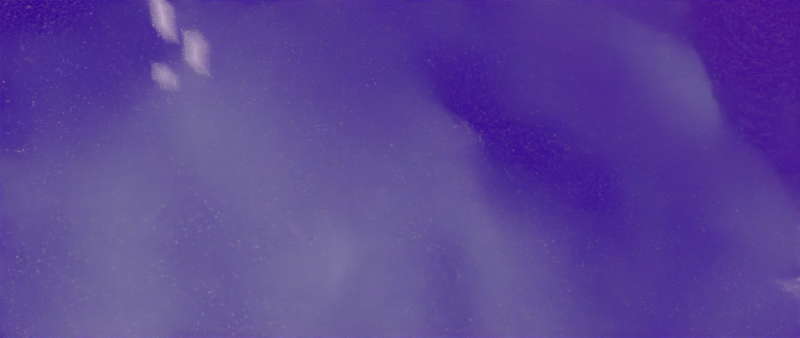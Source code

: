 # Source: Ocean_Environment.blend  (saved by Blender 3.6.11; exported with 4.5.12 LTS)
import bpy
from mathutils import Matrix  # noqa: F401  (used for matrix-valued properties, if any)

bpy.ops.wm.read_factory_settings(use_empty=True)
scene = bpy.context.scene
scene.name = 'Scene'

# ---- collections
col_collection = bpy.data.collections.new('Collection'); scene.collection.children.link(col_collection)
col_ocean1 = bpy.data.collections.new('ocean1'); scene.collection.children.link(col_ocean1)
col_fog1 = bpy.data.collections.new('fog1'); scene.collection.children.link(col_fog1)
col_depth_1 = bpy.data.collections.new('depth 1'); scene.collection.children.link(col_depth_1)
col_sun = bpy.data.collections.new('sun'); scene.collection.children.link(col_sun)

# ---- images (referenced by path relative to the original .blend; pixels are not part of the script)
import os
ASSET_DIR = os.environ.get("B2B_ASSET_DIR", "")  # directory of the original .blend (textures are referenced by path, not embedded)
HERE = os.path.dirname(os.path.abspath(__file__))  # packed textures are extracted next to this script under _unpacked/

def load_image(name, relpath, width, height, colorspace="sRGB"):
    """Load a texture the original file referenced (path relative to the .blend, or extracted next to this script)."""
    p = next((c for c in (os.path.join(HERE, relpath), os.path.join(ASSET_DIR, relpath)) if relpath and os.path.exists(c)), "")
    if p:
        img = bpy.data.images.load(p, check_existing=True)
        img.name = name
    else:  # same state as the original file: an image datablock whose file is absent (Cycles renders it pink)
        img = bpy.data.images.new(name, width, height)
        img.source = "FILE"
        img.filepath = "//" + (relpath or name)
    img.colorspace_settings.name = colorspace
    return img
img_venice_dawn_1_2k_exr = load_image('venice_dawn_1_2k.exr', 'venice_dawn_1_2k.exr', 1024, 1024, 'Linear Rec.709')

# ---- materials (node trees are filled in below, after node groups)
mat_water_surface = bpy.data.materials.new('Water_surface')
mat_fog = bpy.data.materials.new("Fog'")
mat_depth = bpy.data.materials.new('Depth')

# ---- material node trees
mat_water_surface.use_nodes = True; mat_water_surface.node_tree.nodes.clear()
_N = mat_water_surface.node_tree.nodes; _L = mat_water_surface.node_tree.links
n0 = _N.new('NodeFrame'); n0.name = 'Frame'; n0.location = (-1660, 118)
n0.label = 'Ripple normla map'
n0.width = 1118
n1 = _N.new('NodeFrame'); n1.name = 'Frame.001'; n1.location = (-1925, 731)
n1.label = 'Sparse'
n1.width = 995
n2 = _N.new('NodeFrame'); n2.name = 'Frame.002'; n2.location = (-1802, 1543)
n2.label = 'Texture Foam'
n2.width = 474
n3 = _N.new('NodeFrame'); n3.name = 'Frame.003'; n3.location = (-748, 2526)
n3.label = 'Height mask'
n3.width = 1094
n4 = _N.new('NodeFrame'); n4.name = 'Frame.004'; n4.location = (-1566, 2046)
n4.label = 'Dense Foam'
n4.width = 1370
n5 = _N.new('ShaderNodeNormalMap'); n5.name = 'Normal Map'; n5.location = (-70, -144)
n6 = _N.new('ShaderNodeTexNoise'); n6.name = 'Noise Texture.001'; n6.location = (40, -40)
n6.inputs[2].default_value = 1200.0
n6.inputs[3].default_value = 1.5
n6.inputs[4].default_value = 1.0
n6.inputs[8].default_value = 0.5
n7 = _N.new('ShaderNodeMix'); n7.name = 'Mix'; n7.location = (437, -155)
n7.data_type = 'RGBA'
n7.inputs[0].default_value = 0.7
n8 = _N.new('ShaderNodeSeparateColor'); n8.name = 'Separate Color'; n8.location = (711, -133)
n9 = _N.new('ShaderNodeTexNoise'); n9.name = 'Noise Texture'; n9.location = (30, -290)
n9.inputs[2].default_value = 600.0
n9.inputs[3].default_value = 1.0
n9.inputs[4].default_value = 0.6
n9.inputs[8].default_value = 1.2
n10 = _N.new('ShaderNodeBrightContrast'); n10.name = 'Brightness/Contrast'; n10.location = (244, -343)
n10.inputs[2].default_value = 0.35
n11 = _N.new('ShaderNodeCombineColor'); n11.name = 'Combine Color'; n11.location = (948, -129)
n11.inputs[2].default_value = 1.0
n12 = _N.new('ShaderNodeTexNoise'); n12.name = 'Noise Texture.002'; n12.location = (30, -40)
n12.inputs[2].default_value = 120.0
n12.inputs[3].default_value = 0.5
n12.inputs[8].default_value = 2.5
n13 = _N.new('ShaderNodeTexVoronoi'); n13.name = 'Voronoi Texture'; n13.location = (37, -288)
n13.inputs[2].default_value = -60.0
n13.inputs[8].default_value = 0.8
n14 = _N.new('ShaderNodeMix'); n14.name = 'Mix.001'; n14.location = (268, -143)
n14.data_type = 'RGBA'
n15 = _N.new('ShaderNodeValToRGB'); n15.name = 'Color Ramp'; n15.location = (508, -175)
while len(n15.color_ramp.elements) > 1: n15.color_ramp.elements.remove(n15.color_ramp.elements[-1])
n15.color_ramp.elements[0].position = 0.4945; n15.color_ramp.elements[0].color = (0.0, 0.0, 0.0, 1.0)
_e = n15.color_ramp.elements.new(0.5836); _e.color = (0.08687, 0.08687, 0.08687, 1.0)
_e = n15.color_ramp.elements.new(1.0); _e.color = (1.0, 1.0, 1.0, 1.0)
n16 = _N.new('ShaderNodeBrightContrast'); n16.name = 'Brightness/Contrast.001'; n16.location = (826, -188)
n16.inputs[1].default_value = 0.35
n16.inputs[2].default_value = 0.8
n17 = _N.new('ShaderNodeAttribute'); n17.name = 'Attribute'; n17.location = (-1237, 1124)
n17.attribute_name = 'Foam'
n18 = _N.new('ShaderNodeMix'); n18.name = 'Mix.002'; n18.location = (-940, 1043)
n18.data_type = 'RGBA'
n18.inputs[0].default_value = 0.3
n19 = _N.new('ShaderNodeTexNoise'); n19.name = 'Noise Texture.003'; n19.location = (32, -40)
n19.inputs[2].default_value = 3000.0
n19.inputs[4].default_value = 1.0
n20 = _N.new('ShaderNodeTexVoronoi'); n20.name = 'Voronoi Texture.001'; n20.location = (30, -273)
n20.inputs[2].default_value = 3000.0
n21 = _N.new('ShaderNodeMix'); n21.name = 'Mix.003'; n21.location = (303, -85)
n21.data_type = 'RGBA'
n21.blend_type = 'MULTIPLY'
n21.inputs[0].default_value = 0.85
n22 = _N.new('ShaderNodeTexCoord'); n22.name = 'Texture Coordinate'; n22.location = (-2419, 1741)
n23 = _N.new('ShaderNodeMapping'); n23.name = 'Mapping'; n23.location = (-2239, 1741)
n24 = _N.new('ShaderNodeMix'); n24.name = 'Mix.006'; n24.location = (370, 2052)
n24.data_type = 'RGBA'
n24.inputs[6].default_value = (0.0, 0.0, 0.0, 1.0)
n25 = _N.new('ShaderNodeNewGeometry'); n25.name = 'Geometry'; n25.location = (30, -40)
n26 = _N.new('ShaderNodeSeparateXYZ'); n26.name = 'Separate XYZ'; n26.location = (309, -71)
n27 = _N.new('ShaderNodeValToRGB'); n27.name = 'Color Ramp.002'; n27.location = (503, -79)
while len(n27.color_ramp.elements) > 1: n27.color_ramp.elements.remove(n27.color_ramp.elements[-1])
n27.color_ramp.elements[0].position = 0.2; n27.color_ramp.elements[0].color = (0.0, 0.0, 0.0, 1.0)
_e = n27.color_ramp.elements.new(1.0); _e.color = (1.0, 1.0, 1.0, 1.0)
n28 = _N.new('ShaderNodeRGBCurve'); n28.name = 'RGB Curves'; n28.location = (824, -84)
_c = n28.mapping.curves[3]
while len(_c.points) > 2: _c.points.remove(_c.points[-1])
_c.points[0].location = (0.0, 0.0); _c.points[0].handle_type = 'AUTO'
_c.points[1].location = (0.42182, 0.155); _c.points[1].handle_type = 'AUTO'
_p = _c.points.new(0.96, 0.505); _p.handle_type = 'AUTO'
n28.mapping.update()
n29 = _N.new('ShaderNodeValToRGB'); n29.name = 'Color Ramp.001'; n29.location = (1100, -69)
while len(n29.color_ramp.elements) > 1: n29.color_ramp.elements.remove(n29.color_ramp.elements[-1])
n29.color_ramp.elements[0].position = 0.4291; n29.color_ramp.elements[0].color = (0.0, 0.0, 0.0, 1.0)
_e = n29.color_ramp.elements.new(1.0); _e.color = (1.0, 1.0, 1.0, 1.0)
n30 = _N.new('ShaderNodeTexNoise'); n30.name = 'Noise Texture.005'; n30.location = (851, -62)
n30.inputs[2].default_value = 10.0
n30.inputs[3].default_value = 0.5
n31 = _N.new('ShaderNodeMix'); n31.name = 'Mix.005'; n31.location = (271, -88)
n31.data_type = 'RGBA'
n32 = _N.new('ShaderNodeMapping'); n32.name = 'Mapping.001'; n32.location = (591, -76)
n33 = _N.new('ShaderNodeTexNoise'); n33.name = 'Noise Texture.004'; n33.location = (30, -40)
n33.inputs[2].default_value = 1e+04
n33.inputs[3].default_value = 16.0
n33.inputs[4].default_value = 0.7
n33.inputs[8].default_value = 0.25
n34 = _N.new('ShaderNodeMix'); n34.name = 'Mix.004'; n34.location = (-107, 1238)
n34.data_type = 'RGBA'
n34.blend_type = 'OVERLAY'
n34.inputs[0].default_value = 1.0
n35 = _N.new('ShaderNodeMix'); n35.name = 'Mix.007'; n35.location = (590, 1390)
n35.width = 132
n35.data_type = 'RGBA'
n35.clamp_result = True
n35.inputs[0].default_value = 0.8453
n36 = _N.new('ShaderNodeBsdfPrincipled'); n36.name = 'Principled BSDF'; n36.location = (393, 546)
n36.distribution = 'GGX'
n36.subsurface_method = 'BURLEY'
n36.inputs[0].default_value = (0.000283, 0.1621, 0.2023, 1.0)
n36.inputs[2].default_value = 0.08
n36.inputs[3].default_value = 1.45
n36.inputs[13].default_value = 0.7
n36.inputs[18].default_value = 1.0
n36.inputs[27].default_value = (0.0, 0.0, 0.0, 1.0)
n36.inputs[28].default_value = 1.0
n37 = _N.new('ShaderNodeOutputMaterial'); n37.name = 'Material Output'; n37.location = (1299, 593)
n38 = _N.new('ShaderNodeBsdfDiffuse'); n38.name = 'Diffuse BSDF'; n38.location = (697, 464)
n38.inputs[0].default_value = (0.7649, 0.7736, 0.8, 1.0)
n38.inputs[1].default_value = 0.3
n39 = _N.new('ShaderNodeValToRGB'); n39.name = 'Color Ramp.003'; n39.location = (802, 1230)
while len(n39.color_ramp.elements) > 1: n39.color_ramp.elements.remove(n39.color_ramp.elements[-1])
n39.color_ramp.elements[0].position = 0.0; n39.color_ramp.elements[0].color = (0.0, 0.0, 0.0, 1.0)
_e = n39.color_ramp.elements.new(1.0); _e.color = (1.0, 1.0, 1.0, 1.0)
n40 = _N.new('ShaderNodeMixShader'); n40.name = 'Mix Shader'; n40.location = (1073, 581)
n6.parent = n0
n7.parent = n0
n8.parent = n0
n9.parent = n0
n10.parent = n0
n11.parent = n0
n12.parent = n1
n13.parent = n1
n14.parent = n1
n15.parent = n1
n16.parent = n1
n19.parent = n2
n20.parent = n2
n21.parent = n2
n25.parent = n3
n26.parent = n3
n27.parent = n3
n28.parent = n3
n29.parent = n4
n30.parent = n4
n31.parent = n4
n32.parent = n4
n33.parent = n4
_L.new(n38.outputs[0], n40.inputs[2])
_L.new(n23.outputs[0], n9.inputs[0])
_L.new(n22.outputs[0], n23.inputs[0])
_L.new(n23.outputs[0], n6.inputs[0])
_L.new(n9.outputs[1], n10.inputs[0])
_L.new(n6.outputs[1], n7.inputs[6])
_L.new(n10.outputs[0], n7.inputs[7])
_L.new(n7.outputs[2], n8.inputs[0])
_L.new(n8.outputs[0], n11.inputs[0])
_L.new(n8.outputs[1], n11.inputs[1])
_L.new(n5.outputs[0], n36.inputs[5])
_L.new(n11.outputs[0], n5.inputs[1])
_L.new(n23.outputs[0], n13.inputs[0])
_L.new(n23.outputs[0], n12.inputs[0])
_L.new(n13.outputs[0], n14.inputs[7])
_L.new(n12.outputs[0], n14.inputs[6])
_L.new(n14.outputs[2], n15.inputs[0])
_L.new(n15.outputs[0], n16.inputs[0])
_L.new(n16.outputs[0], n18.inputs[7])
_L.new(n17.outputs[0], n18.inputs[6])
_L.new(n36.outputs[0], n40.inputs[1])
_L.new(n23.outputs[0], n20.inputs[0])
_L.new(n23.outputs[0], n19.inputs[0])
_L.new(n19.outputs[0], n21.inputs[6])
_L.new(n20.outputs[0], n21.inputs[7])
_L.new(n18.outputs[2], n34.inputs[6])
_L.new(n21.outputs[2], n34.inputs[7])
_L.new(n23.outputs[0], n33.inputs[0])
_L.new(n33.outputs[0], n31.inputs[7])
_L.new(n23.outputs[0], n31.inputs[6])
_L.new(n31.outputs[2], n32.inputs[0])
_L.new(n32.outputs[0], n30.inputs[0])
_L.new(n30.outputs[0], n29.inputs[0])
_L.new(n29.outputs[0], n24.inputs[7])
_L.new(n25.outputs[0], n26.inputs[0])
_L.new(n26.outputs[2], n27.inputs[0])
_L.new(n27.outputs[0], n28.inputs[1])
_L.new(n28.outputs[0], n24.inputs[0])
_L.new(n24.outputs[2], n35.inputs[6])
_L.new(n34.outputs[2], n35.inputs[7])
_L.new(n35.outputs[2], n39.inputs[0])
_L.new(n39.outputs[0], n40.inputs[0])
_L.new(n40.outputs[0], n37.inputs[0])
n37.is_active_output = True
mat_fog.use_nodes = True; mat_fog.node_tree.nodes.clear()
_N = mat_fog.node_tree.nodes; _L = mat_fog.node_tree.links
n0 = _N.new('ShaderNodeOutputMaterial'); n0.name = 'Material Output'; n0.location = (655, 258)
n1 = _N.new('ShaderNodeValToRGB'); n1.name = 'Color Ramp'; n1.location = (-680, 453)
while len(n1.color_ramp.elements) > 1: n1.color_ramp.elements.remove(n1.color_ramp.elements[-1])
n1.color_ramp.elements[0].position = 0.0; n1.color_ramp.elements[0].color = (0.0, 0.0, 0.0, 1.0)
_e = n1.color_ramp.elements.new(1.0); _e.color = (0.4313, 0.4313, 0.4313, 1.0)
n2 = _N.new('ShaderNodeMath'); n2.name = 'Math'; n2.location = (-379, 404)
n2.operation = 'POWER'
n2.inputs[1].default_value = 3.0
n3 = _N.new('ShaderNodeTexGradient'); n3.name = 'Gradient Texture'; n3.location = (-879, 391)
n4 = _N.new('ShaderNodeMapping'); n4.name = 'Mapping'; n4.location = (-1052, 668)
n4.inputs[1].default_value = (1.0, 0.0, 0.0)
n4.inputs[2].default_value = (0.0, 0.0, 3.142)
n5 = _N.new('ShaderNodeTexCoord'); n5.name = 'Texture Coordinate'; n5.location = (-1244, 167)
n6 = _N.new('ShaderNodeTexNoise'); n6.name = 'Noise Texture'; n6.location = (-443, 173)
n6.inputs[2].default_value = 0.1
n6.inputs[3].default_value = 1.0
n6.inputs[4].default_value = 1.0
n7 = _N.new('ShaderNodeTexVoronoi'); n7.name = 'Voronoi Texture'; n7.location = (-452, -70)
n7.inputs[2].default_value = 0.005
n8 = _N.new('ShaderNodeMix'); n8.name = 'Mix.001'; n8.location = (165, 416)
n8.data_type = 'RGBA'
n8.blend_type = 'MULTIPLY'
n8.clamp_result = True
n8.inputs[0].default_value = 1.0
n9 = _N.new('ShaderNodeMix'); n9.name = 'Mix'; n9.location = (-133, 183)
n9.data_type = 'RGBA'
n9.blend_type = 'MULTIPLY'
n9.inputs[0].default_value = 0.75
n10 = _N.new('ShaderNodeVolumeScatter'); n10.name = 'Volume Scatter'; n10.location = (445, 182)
n10.width = 140
_L.new(n4.outputs[0], n3.inputs[0])
_L.new(n5.outputs[0], n4.inputs[0])
_L.new(n3.outputs[0], n1.inputs[0])
_L.new(n1.outputs[0], n2.inputs[0])
_L.new(n8.outputs[2], n10.inputs[1])
_L.new(n5.outputs[3], n6.inputs[0])
_L.new(n5.outputs[3], n7.inputs[0])
_L.new(n7.outputs[0], n9.inputs[7])
_L.new(n6.outputs[0], n9.inputs[6])
_L.new(n2.outputs[0], n8.inputs[6])
_L.new(n9.outputs[2], n8.inputs[7])
_L.new(n10.outputs[0], n0.inputs[1])
n0.is_active_output = True
mat_depth.use_nodes = True; mat_depth.node_tree.nodes.clear()
_N = mat_depth.node_tree.nodes; _L = mat_depth.node_tree.links
n0 = _N.new('ShaderNodeOutputMaterial'); n0.name = 'Material Output'; n0.location = (300, 300)
n1 = _N.new('ShaderNodeMapping'); n1.name = 'Mapping'; n1.location = (-844, 150)
n2 = _N.new('ShaderNodeTexCoord'); n2.name = 'Texture Coordinate'; n2.location = (-1024, 150)
n3 = _N.new('ShaderNodeTexGradient'); n3.name = 'Gradient Texture'; n3.location = (-664, 190)
n3.gradient_type = 'QUADRATIC'
n4 = _N.new('ShaderNodeValToRGB'); n4.name = 'Color Ramp'; n4.location = (-444, 206)
while len(n4.color_ramp.elements) > 1: n4.color_ramp.elements.remove(n4.color_ramp.elements[-1])
n4.color_ramp.elements[0].position = 0.0; n4.color_ramp.elements[0].color = (0.09695, 0.09695, 0.09695, 1.0)
_e = n4.color_ramp.elements.new(1.0); _e.color = (0.0, 0.0, 0.0, 1.0)
n5 = _N.new('ShaderNodeVolumeAbsorption'); n5.name = 'Volume Absorption'; n5.location = (29, 156)
_L.new(n1.outputs[0], n3.inputs[0])
_L.new(n2.outputs[0], n1.inputs[0])
_L.new(n3.outputs[0], n4.inputs[0])
_L.new(n4.outputs[0], n5.inputs[1])
_L.new(n5.outputs[0], n0.inputs[1])
n0.is_active_output = True

# ---- world
world_world = bpy.data.worlds.new('World'); scene.world = world_world
world_world.use_nodes = True; world_world.node_tree.nodes.clear()
_N = world_world.node_tree.nodes; _L = world_world.node_tree.links
n0 = _N.new('ShaderNodeMapping'); n0.name = 'Mapping'; n0.location = (-460, 236)
n0.inputs[2].default_value = (0.0, 0.0, 2.944)
n1 = _N.new('ShaderNodeTexCoord'); n1.name = 'Texture Coordinate'; n1.location = (-640, 236)
n2 = _N.new('ShaderNodeTexEnvironment'); n2.name = 'Environment Texture'; n2.location = (-280, 276)
n2.image = img_venice_dawn_1_2k_exr
n3 = _N.new('ShaderNodeOutputWorld'); n3.name = 'World Output'; n3.location = (785, 301)
n4 = _N.new('ShaderNodeBackground'); n4.name = 'Background'; n4.location = (495, 301)
n4.inputs[1].default_value = 0.5
n5 = _N.new('ShaderNodeRGBCurve'); n5.name = 'RGB Curves'; n5.location = (58, 290)
n5.mapping.update()
_L.new(n4.outputs[0], n3.inputs[0])
_L.new(n5.outputs[0], n4.inputs[0])
_L.new(n0.outputs[0], n2.inputs[0])
_L.new(n1.outputs[0], n0.inputs[0])
_L.new(n2.outputs[0], n5.inputs[1])
n3.is_active_output = True
world_world.color = (0.05088, 0.05088, 0.05088)
world_world.use_sun_shadow = False
world_world.sun_shadow_jitter_overblur = 0.0

# ---- cameras
cam_camera = bpy.data.cameras.new('Camera')
cam_camera.passepartout_alpha = 1.0
cam_camera.clip_end = 1e+04
cam_camera.lens = 24.0

# ---- lights
light_sun = bpy.data.lights.new('Sun', 'SUN')
light_sun.transmission_factor = 0.0
light_sun.energy = 3.0

# ---- meshes
me_plane = bpy.data.meshes.new('Plane')
me_plane.from_pydata([(-1.0, -1.0, 0.0), (1.0, -1.0, 0.0), (-1.0, 1.0, 0.0), (1.0, 1.0, 0.0)], [], [(0, 1, 3, 2)])
_uv = me_plane.uv_layers.new(name='UVMap')
_uv.uv.foreach_set('vector', [0.0, 0.0, 1.0, 0.0, 1.0, 1.0, 0.0, 1.0])
me_plane.materials.append(mat_water_surface)
me_plane.update()
me_cube_001 = bpy.data.meshes.new('Cube.001')
me_cube_001.from_pydata([(-153.5, -153.5, 0.0), (-153.5, -153.5, 60.22), (-153.5, 153.5, 0.0), (-153.5, 153.5, 60.22), (153.5, -153.5, 0.0), (153.5, -153.5, 60.22), (153.5, 153.5, 0.0), (153.5, 153.5, 60.22)], [], [(0, 1, 3, 2), (2, 3, 7, 6), (6, 7, 5, 4), (4, 5, 1, 0), (2, 6, 4, 0), (7, 3, 1, 5)])
_uv = me_cube_001.uv_layers.new(name='UVMap')
_uv.uv.foreach_set('vector', [0.375, 0.0, 0.625, 0.0, 0.625, 0.25, 0.375, 0.25, 0.375, 0.25, 0.625, 0.25, 0.625, 0.5, 0.375, 0.5, 0.375, 0.5, 0.625, 0.5, 0.625, 0.75, 0.375, 0.75, 0.375, 0.75, 0.625, 0.75, 0.625, 1.0, 0.375, 1.0, 0.125, 0.5, 0.375, 0.5, 0.375, 0.75, 0.125, 0.75, 0.625, 0.5, 0.875, 0.5, 0.875, 0.75, 0.625, 0.75])
me_cube_001.materials.append(mat_fog)
me_cube_001.update()
me_cube = bpy.data.meshes.new('Cube')
me_cube.from_pydata([(-0.7592, -0.6063, 0.7223), (-0.7592, -0.6063, 1.0), (-0.7592, 0.9242, 0.7223), (-0.7592, 0.9242, 1.0), (0.7757, -0.6063, 0.7223), (0.7757, -0.6063, 1.0), (0.7757, 0.9242, 0.7223), (0.7757, 0.9242, 1.0)], [], [(0, 1, 3, 2), (2, 3, 7, 6), (6, 7, 5, 4), (4, 5, 1, 0), (2, 6, 4, 0), (7, 3, 1, 5)])
_uv = me_cube.uv_layers.new(name='UVMap')
_uv.uv.foreach_set('vector', [0.375, 0.0, 0.625, 0.0, 0.625, 0.25, 0.375, 0.25, 0.375, 0.25, 0.625, 0.25, 0.625, 0.5, 0.375, 0.5, 0.375, 0.5, 0.625, 0.5, 0.625, 0.75, 0.375, 0.75, 0.375, 0.75, 0.625, 0.75, 0.625, 1.0, 0.375, 1.0, 0.125, 0.5, 0.375, 0.5, 0.375, 0.75, 0.125, 0.75, 0.625, 0.5, 0.875, 0.5, 0.875, 0.75, 0.625, 0.75])
me_cube.materials.append(mat_depth)
me_cube.update()

# ---- objects
ob_ocean = bpy.data.objects.new('ocean', me_plane)
ob_fog = bpy.data.objects.new('Fog-', me_cube_001)
ob_depth = bpy.data.objects.new('Depth', me_cube)
ob_camera = bpy.data.objects.new('Camera', cam_camera)
ob_sun = bpy.data.objects.new('Sun', light_sun)

# ---- transforms, parenting, visibility, modifiers, constraints
ob_ocean.location = (0.0, 0.0, 0.0)
ob_ocean.rotation_euler = (2.445e-10, 0.008027, -8.1e-09)
_m = ob_ocean.modifiers.new('Ocean', 'OCEAN')
_m.use_foam = True
_m.resolution = 25
_m.viewport_resolution = 35
_m.spatial_size = 300
_m.wind_velocity = 15.0
_m.wave_scale_min = 0.1
_m.wave_scale = 4.0
_m.foam_coverage = -4.1
_m.foam_layer_name = 'Foam'
_m.choppiness = 2.0
_m.time = 2.092
_m.filepath = '[user-redacted]/AppData/Local/Temp/blender_a07316/cache_ocean'
ob_fog.location = (0.0, 0.0, 10.22)
ob_fog.display_type = 'WIRE'
ob_depth.location = (0.0, -28.82, -59.32)
ob_depth.scale = (198.7, 198.7, 56.15)
ob_depth.display_type = 'WIRE'
ob_camera.location = (131.9, -129.1, 8.657)
ob_camera.rotation_euler = (0.364, -0.2078, 1.438)
ob_camera.scale = (32.9, 32.9, 32.9)
ob_sun.location = (33.34, -35.72, 40.91)

# ---- collection membership
col_ocean1.objects.link(ob_ocean)
col_fog1.objects.link(ob_fog)
col_depth_1.objects.link(ob_depth)
col_sun.objects.link(ob_camera)
col_sun.objects.link(ob_sun)
def _layer_coll(name, lc=None):
    lc = lc or bpy.context.view_layer.layer_collection
    for c in lc.children:
        if c.name == name: return c
        r = _layer_coll(name, c)
        if r: return r
_layer_coll('fog1').exclude = True

# ---- scene / render settings (as saved in the file)
scene.camera = ob_camera
scene.frame_start = 1; scene.frame_end = 240; scene.frame_set(30)
scene.render.engine = 'CYCLES'
scene.render.image_settings.compression = 0
scene.render.resolution_x = 2560
scene.render.film_transparent = True
scene.cycles.samples = 256
scene.cycles.time_limit = 10.0
scene.cycles.sampling_pattern = 'TABULATED_SOBOL'
scene.cycles.max_bounces = 8
scene.view_settings.look = 'Very High Contrast'
scene.view_settings.view_transform = 'Filmic'
bpy.context.view_layer.update()
